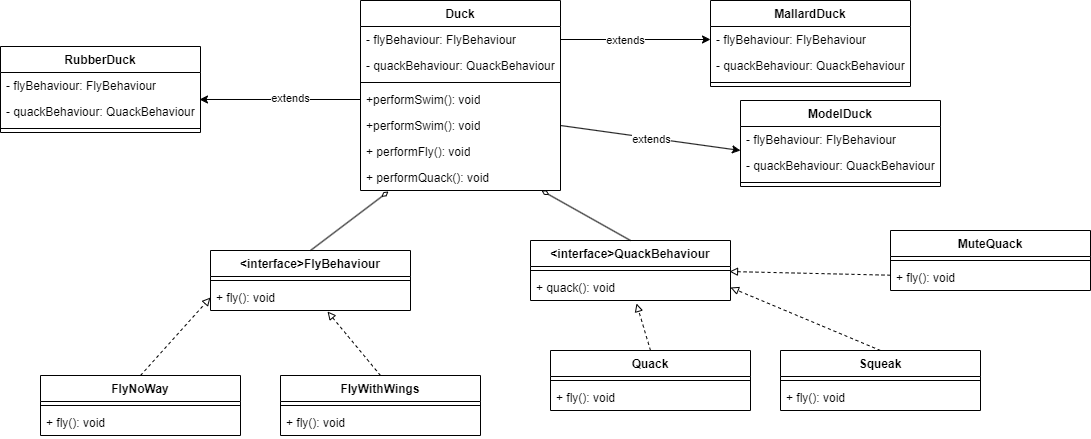

The diagram above was exported from draw.io. Its source (the exported page's mxGraphModel, read from the mxfile embedded in the PNG):
<mxGraphModel dx="2261" dy="746" grid="1" gridSize="10" guides="1" tooltips="1" connect="1" arrows="1" fold="1" page="1" pageScale="1" pageWidth="827" pageHeight="1169" math="0" shadow="0">
  <root>
    <mxCell id="0" />
    <mxCell id="1" parent="0" />
    <mxCell id="k8J2dh7bssBqZcjoiNCL-1" value="Duck" style="swimlane;fontStyle=1;align=center;verticalAlign=top;childLayout=stackLayout;horizontal=1;startSize=26;horizontalStack=0;resizeParent=1;resizeParentMax=0;resizeLast=0;collapsible=1;marginBottom=0;whiteSpace=wrap;html=1;" vertex="1" parent="1">
      <mxGeometry x="290" y="150" width="200" height="190" as="geometry" />
    </mxCell>
    <mxCell id="k8J2dh7bssBqZcjoiNCL-2" value="- flyBehaviour: FlyBehaviour" style="text;strokeColor=none;fillColor=none;align=left;verticalAlign=top;spacingLeft=4;spacingRight=4;overflow=hidden;rotatable=0;points=[[0,0.5],[1,0.5]];portConstraint=eastwest;whiteSpace=wrap;html=1;" vertex="1" parent="k8J2dh7bssBqZcjoiNCL-1">
      <mxGeometry y="26" width="200" height="26" as="geometry" />
    </mxCell>
    <mxCell id="k8J2dh7bssBqZcjoiNCL-5" value="- quackBehaviour: QuackBehaviour" style="text;strokeColor=none;fillColor=none;align=left;verticalAlign=top;spacingLeft=4;spacingRight=4;overflow=hidden;rotatable=0;points=[[0,0.5],[1,0.5]];portConstraint=eastwest;whiteSpace=wrap;html=1;" vertex="1" parent="k8J2dh7bssBqZcjoiNCL-1">
      <mxGeometry y="52" width="200" height="26" as="geometry" />
    </mxCell>
    <mxCell id="k8J2dh7bssBqZcjoiNCL-3" value="" style="line;strokeWidth=1;fillColor=none;align=left;verticalAlign=middle;spacingTop=-1;spacingLeft=3;spacingRight=3;rotatable=0;labelPosition=right;points=[];portConstraint=eastwest;strokeColor=inherit;" vertex="1" parent="k8J2dh7bssBqZcjoiNCL-1">
      <mxGeometry y="78" width="200" height="8" as="geometry" />
    </mxCell>
    <mxCell id="k8J2dh7bssBqZcjoiNCL-55" value="+performSwim(): void" style="text;strokeColor=none;fillColor=none;align=left;verticalAlign=top;spacingLeft=4;spacingRight=4;overflow=hidden;rotatable=0;points=[[0,0.5],[1,0.5]];portConstraint=eastwest;whiteSpace=wrap;html=1;" vertex="1" parent="k8J2dh7bssBqZcjoiNCL-1">
      <mxGeometry y="86" width="200" height="26" as="geometry" />
    </mxCell>
    <mxCell id="k8J2dh7bssBqZcjoiNCL-4" value="+performSwim(): void" style="text;strokeColor=none;fillColor=none;align=left;verticalAlign=top;spacingLeft=4;spacingRight=4;overflow=hidden;rotatable=0;points=[[0,0.5],[1,0.5]];portConstraint=eastwest;whiteSpace=wrap;html=1;" vertex="1" parent="k8J2dh7bssBqZcjoiNCL-1">
      <mxGeometry y="112" width="200" height="26" as="geometry" />
    </mxCell>
    <mxCell id="k8J2dh7bssBqZcjoiNCL-7" value="+ performFly(): void" style="text;strokeColor=none;fillColor=none;align=left;verticalAlign=top;spacingLeft=4;spacingRight=4;overflow=hidden;rotatable=0;points=[[0,0.5],[1,0.5]];portConstraint=eastwest;whiteSpace=wrap;html=1;" vertex="1" parent="k8J2dh7bssBqZcjoiNCL-1">
      <mxGeometry y="138" width="200" height="26" as="geometry" />
    </mxCell>
    <mxCell id="k8J2dh7bssBqZcjoiNCL-8" value="+ performQuack(): void" style="text;strokeColor=none;fillColor=none;align=left;verticalAlign=top;spacingLeft=4;spacingRight=4;overflow=hidden;rotatable=0;points=[[0,0.5],[1,0.5]];portConstraint=eastwest;whiteSpace=wrap;html=1;" vertex="1" parent="k8J2dh7bssBqZcjoiNCL-1">
      <mxGeometry y="164" width="200" height="26" as="geometry" />
    </mxCell>
    <mxCell id="k8J2dh7bssBqZcjoiNCL-10" value="&amp;lt;interface&amp;gt;FlyBehaviour" style="swimlane;fontStyle=1;align=center;verticalAlign=top;childLayout=stackLayout;horizontal=1;startSize=26;horizontalStack=0;resizeParent=1;resizeParentMax=0;resizeLast=0;collapsible=1;marginBottom=0;whiteSpace=wrap;html=1;" vertex="1" parent="1">
      <mxGeometry x="140" y="400" width="200" height="60" as="geometry" />
    </mxCell>
    <mxCell id="k8J2dh7bssBqZcjoiNCL-13" value="" style="line;strokeWidth=1;fillColor=none;align=left;verticalAlign=middle;spacingTop=-1;spacingLeft=3;spacingRight=3;rotatable=0;labelPosition=right;points=[];portConstraint=eastwest;strokeColor=inherit;" vertex="1" parent="k8J2dh7bssBqZcjoiNCL-10">
      <mxGeometry y="26" width="200" height="8" as="geometry" />
    </mxCell>
    <mxCell id="k8J2dh7bssBqZcjoiNCL-16" value="+ fly(): void" style="text;strokeColor=none;fillColor=none;align=left;verticalAlign=top;spacingLeft=4;spacingRight=4;overflow=hidden;rotatable=0;points=[[0,0.5],[1,0.5]];portConstraint=eastwest;whiteSpace=wrap;html=1;" vertex="1" parent="k8J2dh7bssBqZcjoiNCL-10">
      <mxGeometry y="34" width="200" height="26" as="geometry" />
    </mxCell>
    <mxCell id="k8J2dh7bssBqZcjoiNCL-17" value="&amp;lt;interface&amp;gt;QuackBehaviour" style="swimlane;fontStyle=1;align=center;verticalAlign=top;childLayout=stackLayout;horizontal=1;startSize=26;horizontalStack=0;resizeParent=1;resizeParentMax=0;resizeLast=0;collapsible=1;marginBottom=0;whiteSpace=wrap;html=1;" vertex="1" parent="1">
      <mxGeometry x="460" y="390" width="200" height="60" as="geometry" />
    </mxCell>
    <mxCell id="k8J2dh7bssBqZcjoiNCL-20" value="" style="line;strokeWidth=1;fillColor=none;align=left;verticalAlign=middle;spacingTop=-1;spacingLeft=3;spacingRight=3;rotatable=0;labelPosition=right;points=[];portConstraint=eastwest;strokeColor=inherit;" vertex="1" parent="k8J2dh7bssBqZcjoiNCL-17">
      <mxGeometry y="26" width="200" height="8" as="geometry" />
    </mxCell>
    <mxCell id="k8J2dh7bssBqZcjoiNCL-23" value="+ quack(): void" style="text;strokeColor=none;fillColor=none;align=left;verticalAlign=top;spacingLeft=4;spacingRight=4;overflow=hidden;rotatable=0;points=[[0,0.5],[1,0.5]];portConstraint=eastwest;whiteSpace=wrap;html=1;" vertex="1" parent="k8J2dh7bssBqZcjoiNCL-17">
      <mxGeometry y="34" width="200" height="26" as="geometry" />
    </mxCell>
    <mxCell id="k8J2dh7bssBqZcjoiNCL-67" style="rounded=0;orthogonalLoop=1;jettySize=auto;html=1;exitX=0.5;exitY=0;exitDx=0;exitDy=0;entryX=0;entryY=0.5;entryDx=0;entryDy=0;dashed=1;endArrow=block;endFill=0;" edge="1" parent="1" source="k8J2dh7bssBqZcjoiNCL-24" target="k8J2dh7bssBqZcjoiNCL-16">
      <mxGeometry relative="1" as="geometry" />
    </mxCell>
    <mxCell id="k8J2dh7bssBqZcjoiNCL-24" value="FlyNoWay" style="swimlane;fontStyle=1;align=center;verticalAlign=top;childLayout=stackLayout;horizontal=1;startSize=26;horizontalStack=0;resizeParent=1;resizeParentMax=0;resizeLast=0;collapsible=1;marginBottom=0;whiteSpace=wrap;html=1;" vertex="1" parent="1">
      <mxGeometry x="-30" y="525" width="200" height="60" as="geometry" />
    </mxCell>
    <mxCell id="k8J2dh7bssBqZcjoiNCL-25" value="" style="line;strokeWidth=1;fillColor=none;align=left;verticalAlign=middle;spacingTop=-1;spacingLeft=3;spacingRight=3;rotatable=0;labelPosition=right;points=[];portConstraint=eastwest;strokeColor=inherit;" vertex="1" parent="k8J2dh7bssBqZcjoiNCL-24">
      <mxGeometry y="26" width="200" height="8" as="geometry" />
    </mxCell>
    <mxCell id="k8J2dh7bssBqZcjoiNCL-26" value="+ fly(): void" style="text;strokeColor=none;fillColor=none;align=left;verticalAlign=top;spacingLeft=4;spacingRight=4;overflow=hidden;rotatable=0;points=[[0,0.5],[1,0.5]];portConstraint=eastwest;whiteSpace=wrap;html=1;" vertex="1" parent="k8J2dh7bssBqZcjoiNCL-24">
      <mxGeometry y="34" width="200" height="26" as="geometry" />
    </mxCell>
    <mxCell id="k8J2dh7bssBqZcjoiNCL-27" value="FlyWithWings" style="swimlane;fontStyle=1;align=center;verticalAlign=top;childLayout=stackLayout;horizontal=1;startSize=26;horizontalStack=0;resizeParent=1;resizeParentMax=0;resizeLast=0;collapsible=1;marginBottom=0;whiteSpace=wrap;html=1;" vertex="1" parent="1">
      <mxGeometry x="210" y="525" width="200" height="60" as="geometry" />
    </mxCell>
    <mxCell id="k8J2dh7bssBqZcjoiNCL-28" value="" style="line;strokeWidth=1;fillColor=none;align=left;verticalAlign=middle;spacingTop=-1;spacingLeft=3;spacingRight=3;rotatable=0;labelPosition=right;points=[];portConstraint=eastwest;strokeColor=inherit;" vertex="1" parent="k8J2dh7bssBqZcjoiNCL-27">
      <mxGeometry y="26" width="200" height="8" as="geometry" />
    </mxCell>
    <mxCell id="k8J2dh7bssBqZcjoiNCL-29" value="+ fly(): void" style="text;strokeColor=none;fillColor=none;align=left;verticalAlign=top;spacingLeft=4;spacingRight=4;overflow=hidden;rotatable=0;points=[[0,0.5],[1,0.5]];portConstraint=eastwest;whiteSpace=wrap;html=1;" vertex="1" parent="k8J2dh7bssBqZcjoiNCL-27">
      <mxGeometry y="34" width="200" height="26" as="geometry" />
    </mxCell>
    <mxCell id="k8J2dh7bssBqZcjoiNCL-30" value="Quack" style="swimlane;fontStyle=1;align=center;verticalAlign=top;childLayout=stackLayout;horizontal=1;startSize=26;horizontalStack=0;resizeParent=1;resizeParentMax=0;resizeLast=0;collapsible=1;marginBottom=0;whiteSpace=wrap;html=1;" vertex="1" parent="1">
      <mxGeometry x="480" y="500" width="200" height="60" as="geometry" />
    </mxCell>
    <mxCell id="k8J2dh7bssBqZcjoiNCL-31" value="" style="line;strokeWidth=1;fillColor=none;align=left;verticalAlign=middle;spacingTop=-1;spacingLeft=3;spacingRight=3;rotatable=0;labelPosition=right;points=[];portConstraint=eastwest;strokeColor=inherit;" vertex="1" parent="k8J2dh7bssBqZcjoiNCL-30">
      <mxGeometry y="26" width="200" height="8" as="geometry" />
    </mxCell>
    <mxCell id="k8J2dh7bssBqZcjoiNCL-32" value="+ fly(): void" style="text;strokeColor=none;fillColor=none;align=left;verticalAlign=top;spacingLeft=4;spacingRight=4;overflow=hidden;rotatable=0;points=[[0,0.5],[1,0.5]];portConstraint=eastwest;whiteSpace=wrap;html=1;" vertex="1" parent="k8J2dh7bssBqZcjoiNCL-30">
      <mxGeometry y="34" width="200" height="26" as="geometry" />
    </mxCell>
    <mxCell id="k8J2dh7bssBqZcjoiNCL-70" style="rounded=0;orthogonalLoop=1;jettySize=auto;html=1;exitX=0.5;exitY=0;exitDx=0;exitDy=0;entryX=1;entryY=0.5;entryDx=0;entryDy=0;dashed=1;endArrow=block;endFill=0;" edge="1" parent="1" source="k8J2dh7bssBqZcjoiNCL-33" target="k8J2dh7bssBqZcjoiNCL-23">
      <mxGeometry relative="1" as="geometry" />
    </mxCell>
    <mxCell id="k8J2dh7bssBqZcjoiNCL-33" value="Squeak" style="swimlane;fontStyle=1;align=center;verticalAlign=top;childLayout=stackLayout;horizontal=1;startSize=26;horizontalStack=0;resizeParent=1;resizeParentMax=0;resizeLast=0;collapsible=1;marginBottom=0;whiteSpace=wrap;html=1;" vertex="1" parent="1">
      <mxGeometry x="710" y="500" width="200" height="60" as="geometry" />
    </mxCell>
    <mxCell id="k8J2dh7bssBqZcjoiNCL-34" value="" style="line;strokeWidth=1;fillColor=none;align=left;verticalAlign=middle;spacingTop=-1;spacingLeft=3;spacingRight=3;rotatable=0;labelPosition=right;points=[];portConstraint=eastwest;strokeColor=inherit;" vertex="1" parent="k8J2dh7bssBqZcjoiNCL-33">
      <mxGeometry y="26" width="200" height="8" as="geometry" />
    </mxCell>
    <mxCell id="k8J2dh7bssBqZcjoiNCL-35" value="+ fly(): void" style="text;strokeColor=none;fillColor=none;align=left;verticalAlign=top;spacingLeft=4;spacingRight=4;overflow=hidden;rotatable=0;points=[[0,0.5],[1,0.5]];portConstraint=eastwest;whiteSpace=wrap;html=1;" vertex="1" parent="k8J2dh7bssBqZcjoiNCL-33">
      <mxGeometry y="34" width="200" height="26" as="geometry" />
    </mxCell>
    <mxCell id="k8J2dh7bssBqZcjoiNCL-36" value="MuteQuack" style="swimlane;fontStyle=1;align=center;verticalAlign=top;childLayout=stackLayout;horizontal=1;startSize=26;horizontalStack=0;resizeParent=1;resizeParentMax=0;resizeLast=0;collapsible=1;marginBottom=0;whiteSpace=wrap;html=1;" vertex="1" parent="1">
      <mxGeometry x="820" y="380" width="200" height="60" as="geometry" />
    </mxCell>
    <mxCell id="k8J2dh7bssBqZcjoiNCL-37" value="" style="line;strokeWidth=1;fillColor=none;align=left;verticalAlign=middle;spacingTop=-1;spacingLeft=3;spacingRight=3;rotatable=0;labelPosition=right;points=[];portConstraint=eastwest;strokeColor=inherit;" vertex="1" parent="k8J2dh7bssBqZcjoiNCL-36">
      <mxGeometry y="26" width="200" height="8" as="geometry" />
    </mxCell>
    <mxCell id="k8J2dh7bssBqZcjoiNCL-38" value="+ fly(): void" style="text;strokeColor=none;fillColor=none;align=left;verticalAlign=top;spacingLeft=4;spacingRight=4;overflow=hidden;rotatable=0;points=[[0,0.5],[1,0.5]];portConstraint=eastwest;whiteSpace=wrap;html=1;" vertex="1" parent="k8J2dh7bssBqZcjoiNCL-36">
      <mxGeometry y="34" width="200" height="26" as="geometry" />
    </mxCell>
    <mxCell id="k8J2dh7bssBqZcjoiNCL-39" value="MallardDuck" style="swimlane;fontStyle=1;align=center;verticalAlign=top;childLayout=stackLayout;horizontal=1;startSize=26;horizontalStack=0;resizeParent=1;resizeParentMax=0;resizeLast=0;collapsible=1;marginBottom=0;whiteSpace=wrap;html=1;" vertex="1" parent="1">
      <mxGeometry x="640" y="150" width="200" height="86" as="geometry" />
    </mxCell>
    <mxCell id="k8J2dh7bssBqZcjoiNCL-40" value="- flyBehaviour: FlyBehaviour" style="text;strokeColor=none;fillColor=none;align=left;verticalAlign=top;spacingLeft=4;spacingRight=4;overflow=hidden;rotatable=0;points=[[0,0.5],[1,0.5]];portConstraint=eastwest;whiteSpace=wrap;html=1;" vertex="1" parent="k8J2dh7bssBqZcjoiNCL-39">
      <mxGeometry y="26" width="200" height="26" as="geometry" />
    </mxCell>
    <mxCell id="k8J2dh7bssBqZcjoiNCL-41" value="- quackBehaviour: QuackBehaviour" style="text;strokeColor=none;fillColor=none;align=left;verticalAlign=top;spacingLeft=4;spacingRight=4;overflow=hidden;rotatable=0;points=[[0,0.5],[1,0.5]];portConstraint=eastwest;whiteSpace=wrap;html=1;" vertex="1" parent="k8J2dh7bssBqZcjoiNCL-39">
      <mxGeometry y="52" width="200" height="26" as="geometry" />
    </mxCell>
    <mxCell id="k8J2dh7bssBqZcjoiNCL-42" value="" style="line;strokeWidth=1;fillColor=none;align=left;verticalAlign=middle;spacingTop=-1;spacingLeft=3;spacingRight=3;rotatable=0;labelPosition=right;points=[];portConstraint=eastwest;strokeColor=inherit;" vertex="1" parent="k8J2dh7bssBqZcjoiNCL-39">
      <mxGeometry y="78" width="200" height="8" as="geometry" />
    </mxCell>
    <mxCell id="k8J2dh7bssBqZcjoiNCL-46" value="ModelDuck" style="swimlane;fontStyle=1;align=center;verticalAlign=top;childLayout=stackLayout;horizontal=1;startSize=26;horizontalStack=0;resizeParent=1;resizeParentMax=0;resizeLast=0;collapsible=1;marginBottom=0;whiteSpace=wrap;html=1;" vertex="1" parent="1">
      <mxGeometry x="670" y="250" width="200" height="86" as="geometry" />
    </mxCell>
    <mxCell id="k8J2dh7bssBqZcjoiNCL-47" value="- flyBehaviour: FlyBehaviour" style="text;strokeColor=none;fillColor=none;align=left;verticalAlign=top;spacingLeft=4;spacingRight=4;overflow=hidden;rotatable=0;points=[[0,0.5],[1,0.5]];portConstraint=eastwest;whiteSpace=wrap;html=1;" vertex="1" parent="k8J2dh7bssBqZcjoiNCL-46">
      <mxGeometry y="26" width="200" height="26" as="geometry" />
    </mxCell>
    <mxCell id="k8J2dh7bssBqZcjoiNCL-48" value="- quackBehaviour: QuackBehaviour" style="text;strokeColor=none;fillColor=none;align=left;verticalAlign=top;spacingLeft=4;spacingRight=4;overflow=hidden;rotatable=0;points=[[0,0.5],[1,0.5]];portConstraint=eastwest;whiteSpace=wrap;html=1;" vertex="1" parent="k8J2dh7bssBqZcjoiNCL-46">
      <mxGeometry y="52" width="200" height="26" as="geometry" />
    </mxCell>
    <mxCell id="k8J2dh7bssBqZcjoiNCL-49" value="" style="line;strokeWidth=1;fillColor=none;align=left;verticalAlign=middle;spacingTop=-1;spacingLeft=3;spacingRight=3;rotatable=0;labelPosition=right;points=[];portConstraint=eastwest;strokeColor=inherit;" vertex="1" parent="k8J2dh7bssBqZcjoiNCL-46">
      <mxGeometry y="78" width="200" height="8" as="geometry" />
    </mxCell>
    <mxCell id="k8J2dh7bssBqZcjoiNCL-50" value="RubberDuck" style="swimlane;fontStyle=1;align=center;verticalAlign=top;childLayout=stackLayout;horizontal=1;startSize=26;horizontalStack=0;resizeParent=1;resizeParentMax=0;resizeLast=0;collapsible=1;marginBottom=0;whiteSpace=wrap;html=1;" vertex="1" parent="1">
      <mxGeometry x="-70" y="196" width="200" height="86" as="geometry" />
    </mxCell>
    <mxCell id="k8J2dh7bssBqZcjoiNCL-51" value="- flyBehaviour: FlyBehaviour" style="text;strokeColor=none;fillColor=none;align=left;verticalAlign=top;spacingLeft=4;spacingRight=4;overflow=hidden;rotatable=0;points=[[0,0.5],[1,0.5]];portConstraint=eastwest;whiteSpace=wrap;html=1;" vertex="1" parent="k8J2dh7bssBqZcjoiNCL-50">
      <mxGeometry y="26" width="200" height="26" as="geometry" />
    </mxCell>
    <mxCell id="k8J2dh7bssBqZcjoiNCL-52" value="- quackBehaviour: QuackBehaviour" style="text;strokeColor=none;fillColor=none;align=left;verticalAlign=top;spacingLeft=4;spacingRight=4;overflow=hidden;rotatable=0;points=[[0,0.5],[1,0.5]];portConstraint=eastwest;whiteSpace=wrap;html=1;" vertex="1" parent="k8J2dh7bssBqZcjoiNCL-50">
      <mxGeometry y="52" width="200" height="26" as="geometry" />
    </mxCell>
    <mxCell id="k8J2dh7bssBqZcjoiNCL-53" value="" style="line;strokeWidth=1;fillColor=none;align=left;verticalAlign=middle;spacingTop=-1;spacingLeft=3;spacingRight=3;rotatable=0;labelPosition=right;points=[];portConstraint=eastwest;strokeColor=inherit;" vertex="1" parent="k8J2dh7bssBqZcjoiNCL-50">
      <mxGeometry y="78" width="200" height="8" as="geometry" />
    </mxCell>
    <mxCell id="k8J2dh7bssBqZcjoiNCL-56" style="rounded=0;orthogonalLoop=1;jettySize=auto;html=1;entryX=0.995;entryY=0.038;entryDx=0;entryDy=0;entryPerimeter=0;" edge="1" parent="1" source="k8J2dh7bssBqZcjoiNCL-55" target="k8J2dh7bssBqZcjoiNCL-52">
      <mxGeometry relative="1" as="geometry" />
    </mxCell>
    <mxCell id="k8J2dh7bssBqZcjoiNCL-57" value="extends" style="edgeLabel;html=1;align=center;verticalAlign=middle;resizable=0;points=[];" vertex="1" connectable="0" parent="k8J2dh7bssBqZcjoiNCL-56">
      <mxGeometry x="-0.1163" y="-1" relative="1" as="geometry">
        <mxPoint as="offset" />
      </mxGeometry>
    </mxCell>
    <mxCell id="k8J2dh7bssBqZcjoiNCL-58" style="rounded=0;orthogonalLoop=1;jettySize=auto;html=1;exitX=1;exitY=0.5;exitDx=0;exitDy=0;entryX=0;entryY=0.5;entryDx=0;entryDy=0;" edge="1" parent="1" source="k8J2dh7bssBqZcjoiNCL-2" target="k8J2dh7bssBqZcjoiNCL-40">
      <mxGeometry relative="1" as="geometry" />
    </mxCell>
    <mxCell id="k8J2dh7bssBqZcjoiNCL-59" value="extends" style="edgeLabel;html=1;align=center;verticalAlign=middle;resizable=0;points=[];" vertex="1" connectable="0" parent="k8J2dh7bssBqZcjoiNCL-58">
      <mxGeometry x="-0.1467" relative="1" as="geometry">
        <mxPoint as="offset" />
      </mxGeometry>
    </mxCell>
    <mxCell id="k8J2dh7bssBqZcjoiNCL-60" style="rounded=0;orthogonalLoop=1;jettySize=auto;html=1;exitX=1;exitY=0.5;exitDx=0;exitDy=0;entryX=0;entryY=-0.077;entryDx=0;entryDy=0;entryPerimeter=0;" edge="1" parent="1" source="k8J2dh7bssBqZcjoiNCL-4" target="k8J2dh7bssBqZcjoiNCL-48">
      <mxGeometry relative="1" as="geometry" />
    </mxCell>
    <mxCell id="k8J2dh7bssBqZcjoiNCL-61" value="extends" style="edgeLabel;html=1;align=center;verticalAlign=middle;resizable=0;points=[];" vertex="1" connectable="0" parent="k8J2dh7bssBqZcjoiNCL-60">
      <mxGeometry x="0.4186" y="-4" relative="1" as="geometry">
        <mxPoint x="-37" y="-8" as="offset" />
      </mxGeometry>
    </mxCell>
    <mxCell id="k8J2dh7bssBqZcjoiNCL-65" style="rounded=0;orthogonalLoop=1;jettySize=auto;html=1;exitX=0.5;exitY=0;exitDx=0;exitDy=0;entryX=0.14;entryY=1.038;entryDx=0;entryDy=0;entryPerimeter=0;endArrow=diamondThin;endFill=0;" edge="1" parent="1" source="k8J2dh7bssBqZcjoiNCL-10" target="k8J2dh7bssBqZcjoiNCL-8">
      <mxGeometry relative="1" as="geometry" />
    </mxCell>
    <mxCell id="k8J2dh7bssBqZcjoiNCL-66" style="rounded=0;orthogonalLoop=1;jettySize=auto;html=1;exitX=0.5;exitY=0;exitDx=0;exitDy=0;entryX=0.905;entryY=1;entryDx=0;entryDy=0;entryPerimeter=0;endArrow=diamondThin;endFill=0;" edge="1" parent="1" source="k8J2dh7bssBqZcjoiNCL-17" target="k8J2dh7bssBqZcjoiNCL-8">
      <mxGeometry relative="1" as="geometry" />
    </mxCell>
    <mxCell id="k8J2dh7bssBqZcjoiNCL-68" style="rounded=0;orthogonalLoop=1;jettySize=auto;html=1;exitX=0.5;exitY=0;exitDx=0;exitDy=0;entryX=0.585;entryY=1.038;entryDx=0;entryDy=0;entryPerimeter=0;dashed=1;endArrow=block;endFill=0;" edge="1" parent="1" source="k8J2dh7bssBqZcjoiNCL-27" target="k8J2dh7bssBqZcjoiNCL-16">
      <mxGeometry relative="1" as="geometry" />
    </mxCell>
    <mxCell id="k8J2dh7bssBqZcjoiNCL-69" style="rounded=0;orthogonalLoop=1;jettySize=auto;html=1;exitX=0.5;exitY=0;exitDx=0;exitDy=0;entryX=0.53;entryY=1.115;entryDx=0;entryDy=0;entryPerimeter=0;dashed=1;endArrow=block;endFill=0;" edge="1" parent="1" source="k8J2dh7bssBqZcjoiNCL-30" target="k8J2dh7bssBqZcjoiNCL-23">
      <mxGeometry relative="1" as="geometry" />
    </mxCell>
    <mxCell id="k8J2dh7bssBqZcjoiNCL-71" style="rounded=0;orthogonalLoop=1;jettySize=auto;html=1;entryX=0.995;entryY=-0.115;entryDx=0;entryDy=0;entryPerimeter=0;dashed=1;endArrow=block;endFill=0;" edge="1" parent="1" source="k8J2dh7bssBqZcjoiNCL-38" target="k8J2dh7bssBqZcjoiNCL-23">
      <mxGeometry relative="1" as="geometry" />
    </mxCell>
  </root>
</mxGraphModel>